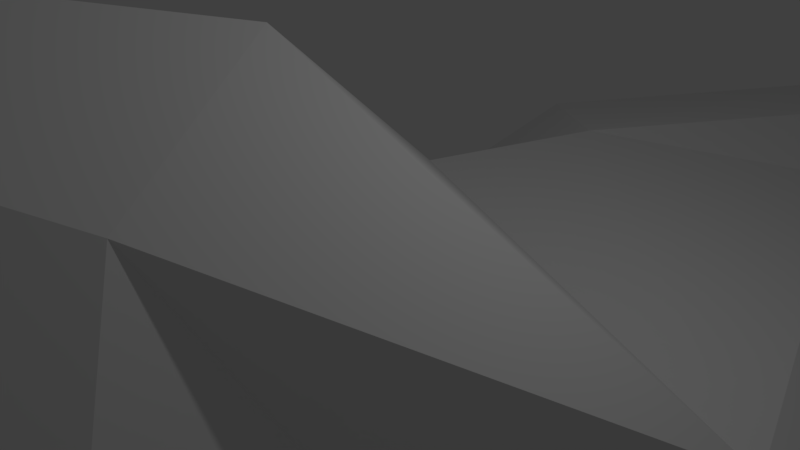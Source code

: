 # Source: doukutsu.blend  (saved by Blender 2.79.0; exported with 4.5.12 LTS)
import bpy
from mathutils import Matrix  # noqa: F401  (used for matrix-valued properties, if any)

bpy.ops.wm.read_factory_settings(use_empty=True)
scene = bpy.context.scene
scene.name = 'Scene'

# ---- collections
col_collection_1 = bpy.data.collections.new('Collection 1'); scene.collection.children.link(col_collection_1)

# ---- world
world_world = bpy.data.worlds.new('World'); scene.world = world_world
world_world.color = (0.05088, 0.05088, 0.05088)
world_world.use_sun_shadow = False
world_world.sun_shadow_jitter_overblur = 0.0
world_world.cycles.sampling_method = 'MANUAL'

# ---- cameras
cam_camera = bpy.data.cameras.new('Camera')
cam_camera.clip_end = 100.0
cam_camera.lens = 35.0
cam_camera.sensor_width = 32.0
cam_camera.sensor_height = 18.0
cam_camera.ortho_scale = 7.314
cam_camera.dof.focus_distance = 0.0
cam_camera.dof.aperture_fstop = 128.0

# ---- lights
light_lamp = bpy.data.lights.new('Lamp', 'POINT')
light_lamp.transmission_factor = 0.0
light_lamp.cutoff_distance = 30.0
light_lamp.energy = 100.0
light_lamp.shadow_buffer_clip_start = 1.001
light_lamp.shadow_soft_size = 0.1
light_lamp.shadow_maximum_resolution = 0.006
light_lamp.use_absolute_resolution = True

# ---- meshes
me_cube_001 = bpy.data.meshes.new('Cube.001')
me_cube_001.from_pydata([(-1.005, -3.849, 5.856), (-0.07006, -2.646, 5.239), (-0.4062, -2.273, 4.778), (-0.08134, -3.414, 5.196), (-0.583, -3.802, 6.322), (-0.7607, -3.476, 5.059), (-0.4418, -4.103, 5.562), (-0.6268, -4.363, 6.057), (-0.4513, -2.688, 5.341), (-0.7143, -2.966, 4.87), (-0.5262, -2.961, 5.466), (-0.2326, -3.466, 5.9), (0.08977, -1.895, 4.335), (-1.057, -3.458, 5.43), (-0.4115, -3.178, 5.868), (-0.08531, -2.135, 4.064), (-0.6392, -2.553, 5.244), (-0.1076, -3.701, 5.691), (-0.3616, -2.122, 5.063), (-0.8003, -2.932, 5.183), (-0.5062, -2.91, 4.58), (0.1755, -2.658, 4.086), (-0.857, -3.515, 6.06), (0.09862, -1.652, 4.698), (0.3534, -2.112, 4.735), (-0.6228, -2.489, 5.024), (-0.2179, -2.484, 3.614), (-0.2825, -2.541, 4.358), (-0.002849, -2.363, 5.1), (0.2767, -3.511, 3.495), (0.5594, -2.23, 4.179), (-0.7015, -4.136, 5.563), (0.6016, -2.619, 3.733), (0.5271, -3.479, 3.731), (-0.1732, -2.437, 4.144), (0.5873, -3.433, 3.589), (0.4906, -2.703, 3.874), (1.382, -0.6382, 0.2604), (-1.389, -1.01, 0.8132), (0.4165, -0.8842, 0.9303), (-0.2204, -1.378, -0.9655), (-0.6917, -0.6355, -1.272), (1.169, 0.1454, 0.9628), (-0.506, -0.4076, -1.315), (-0.01213, -0.4861, -1.011), (-0.4063, -1.046, -0.3815), (0.2912, -1.434, -0.9442), (0.07047, -0.9786, -0.02275), (0.6166, -1.394, -0.9213), (0.3098, -1.386, -1.155), (-0.5217, -1.407, -1.122), (1.06, -1.102, -0.7442), (0.5671, -1.093, -0.4001), (-3.963, 0.2574, 0.7112), (0.8285, -0.7735, -1.187), (2.123, 0.4613, 1.219), (0.2111, -0.9493, 0.7666), (0.5075, -0.5421, -1.158), (1.147, -1.011, 0.5273), (-0.3109, -0.1484, -1.212), (1.464, -0.7817, 0.6266), (-3.727, 0.5476, 0.7392), (-1.25, -2.023, 1.838), (1.374, -0.5661, -0.4335), (-0.1175, 2.055, -0.1718), (1.441, 0.01829, 1.08), (1.281, -0.296, -1.087), (1.097, -0.5773, -0.03384), (-2.798, 0.1825, 0.6727), (0.5071, 0.2589, -1.439), (0.9089, -1.023, -0.2976), (1.056, 0.6267, 0.6311), (-3.651, 0.4449, 0.6374), (-1.022, 0.366, -0.9068), (1.262, -0.8081, 0.8002), (1.27, -0.7735, -0.6041), (-2.184, 0.7642, 0.7076), (-2.499, -0.2112, 0.9656), (-1.83, -0.3112, 0.8388), (-2.037, -0.2194, 0.6885), (1.024, -1.01, 0.9343), (-2.32, 0.08038, 0.5639), (-2.116, 0.4399, 0.4119), (-4.16, 0.2838, 0.7859), (-3.077, 0.5258, 0.8933), (0.412, 2.022, 0.6377), (2.717, 0.3962, 2.098), (2.306, -0.05568, 1.75), (-0.4766, -3.331, 3.339), (-1.024, -0.4031, 0.8678), (-0.109, -1.374, -1.164), (-0.004039, 3.18, 0.1538), (0.155, 1.724, 0.1673), (-1.209, -0.708, 0.938), (-2.423, -0.2117, 1.186), (0.9391, 1.432, 0.6957), (1.147, -0.04111, -1.454), (-1.071, -0.1087, 0.8706), (1.383, -0.5583, 1.012), (-0.4795, 0.9868, -1.224), (-0.7596, -1.734, 0.8007), (-2.358, 0.6301, 0.8994), (-1.352, -1.041, 0.6064), (-1.195, -1.763, 1.716), (-1.01, -1.972, 2.117), (-0.5189, -2.943, 2.459), (-0.8112, -1.437, 1.743), (0.8767, -1.286, 0.1037), (1.889, 0.128, 1.449), (-4.364, 0.4444, 0.72), (-0.9936, -3.555, 2.94), (-0.69, -1.891, 2.036), (-0.6193, -0.2297, 0.9829), (1.83, -0.6051, 0.46), (-0.8678, -1.276, 1.584), (-1.158, -2.472, 2.434), (-0.7088, -2.921, 2.146), (-1.089, -0.7977, 1.242), (2.086, -0.4415, 0.6105), (0.9454, -1.161, -1.022), (1.114, 1.261, -1.376), (2.767, 0.3488, 1.713), (1.856, -0.4553, 1.215), (-1.616, -1.415, 0.9185), (0.133, -3.28, 3.221), (-1.34, -2.907, 2.769), (-0.3525, -3.372, 3.144), (-4.217, 0.459, 0.6247), (-0.3692, -0.2147, 1.003), (-1.692, -1.527, 1.13), (-1.318, -1.084, 1.188), (-0.3754, -0.9894, 1.378), (1.398, -0.2202, -0.3857), (-1.953, -0.127, 0.5174), (-2.178, -0.2294, 0.9523), (-0.4278, -2.812, 2.508), (-0.6686, -1.456, 0.3721), (0.9395, -0.2395, -1.411), (-1.256, -1.183, 0.4519), (1.303, -0.06898, -0.6771), (-0.3752, -3.027, 3.492), (-0.5162, -0.8646, 1.347), (-3.78, 0.1721, 1.033), (-4.032, 0.5776, 0.6728), (-1.184, -3.277, 2.958), (2.836, 0.2001, 1.99), (-3.245, 0.4493, 0.6503), (-2.072, 0.2265, 0.4279), (-0.7388, -3.527, 3.175), (-2.932, -0.04259, 0.8696), (2.4, -0.2054, 1.599), (-0.9917, -3.163, 2.456), (-0.6573, -2.925, 3.037), (-0.08664, -2.679, 3.363), (-2.77, -0.2101, 1.342), (-3.277, -0.0296, 1.042), (-2.98, 0.4363, 1.114), (-3.094, 0.01485, 1.392), (1.099, 0.394, 0.1348), (2.628, 0.0434, 1.514), (1.011, 0.2804, -0.2235), (-0.2591, 1.216, -0.8052), (-0.1997, -2.859, 2.809), (-4.156, 0.5171, 0.7853), (-2.426, 0.5523, 0.7523), (-1.543, -0.5094, 0.9094), (-0.6872, -2.789, 2.741), (1.033, -0.5428, 1.034), (-0.04134, -3.0, 2.755), (1.261, -0.03808, -0.007778), (0.9427, 1.34, -1.197), (1.006, 0.7973, -0.443), (1.081, 0.3052, -1.265), (2.597, 0.5394, 1.756), (-0.8805, -3.206, 3.146), (-1.178, -2.054, 1.288), (2.314, -0.04889, 0.9508), (1.97, 0.4315, 1.387), (2.892, 0.451, 2.095), (-0.9751, -3.431, 2.732), (-0.1548, -3.388, 3.346), (0.2505, -3.068, 3.242), (0.3222, -2.488, 3.685), (-0.3967, -2.769, 3.369), (0.2402, -2.908, 3.915), (0.1949, -2.872, 3.259), (-0.3275, -2.615, 3.64), (0.6657, -2.83, 3.571), (0.6968, -3.187, 3.661), (-2.615, 0.5361, 1.017), (0.5017, -2.205, 4.434), (0.1167, -2.77, 5.142), (-0.1537, -1.927, 4.319), (-0.275, -1.939, 5.04), (-0.1267, -1.638, 4.658), (-1.633, -1.724, 1.021), (-0.4036, -3.116, 4.752), (0.1214, -2.339, 4.824), (-2.245, 0.6101, 1.07), (0.4572, -1.936, 4.612), (0.09231, -3.143, 5.419), (-0.009044, -2.549, 4.772), (-0.2534, -2.47, 3.907), (-0.04517, -2.525, 4.346), (-0.1972, -2.308, 4.137), (0.1489, -3.14, 5.19), (-0.2517, -2.659, 4.436), (-0.08821, -2.079, 5.068), (-0.2085, 0.8789, -1.402), (0.942, 0.5127, -1.338), (0.7193, 1.131, -1.564), (0.7869, 0.6739, -1.508), (0.8749, 0.9901, -0.3057), (1.306, -0.007358, -1.169), (0.343, 0.9841, -0.4949), (0.07689, -0.2762, -1.057), (0.999, -0.7333, -1.116), (-0.97, -0.1688, -1.08), (-0.9764, -0.5835, -1.003), (0.2413, 0.9564, -1.526), (0.01706, 0.4431, -1.275), (-0.4312, 2.273, 0.4432), (-0.2488, 2.344, -0.1984), (-0.7023, 4.215, -0.197), (-0.0191, 2.491, -0.05758), (-2.523, -0.05441, 0.7191), (-0.3131, 2.629, -0.1565), (-0.4347, 2.55, -0.04976), (-0.8934, 3.64, -0.2752), (-1.262, 3.917, -0.2788), (-0.3064, 3.982, 0.006543), (-1.347, 4.011, -0.4054), (-0.4862, 3.826, -0.01518), (0.2113, 2.634, 0.2596), (-0.529, 2.214, -0.2192), (0.282, 2.246, 0.4028), (-0.5042, 3.199, -0.1253), (0.1352, 3.091, 0.01545), (-0.4034, 2.624, 0.1427), (-0.3326, 3.007, -0.1405), (0.2293, 2.578, 0.4369), (-1.713, 0.008641, 0.3181), (0.07414, 3.525, -0.2134), (-1.022, 4.249, -0.2257), (-1.297, 4.193, -0.3558), (-2.877, 0.3687, 0.6726), (-3.636, 0.2936, 0.6433), (0.1, 2.762, 0.4169), (0.135, 3.185, 0.1178), (-0.3164, 3.897, -0.1464), (-0.43, 3.269, 0.04375), (-2.859, 0.04315, 1.486), (-0.04484, 2.983, -0.1569), (-0.0008797, 3.765, -0.003654), (-0.4524, 3.628, -0.2691), (0.1338, 3.593, -0.1461), (-0.9996, 3.67, -0.1904), (-0.4192, 3.034, -0.01468), (-0.1982, 2.932, 0.2181), (-3.053, -0.08992, 1.36), (-0.7459, 3.435, -0.1199), (-3.648, 0.4978, 0.9179), (-1.629, -1.824, 1.282), (-3.598, 0.5377, 0.7), (-2.343, 0.4382, 0.6066), (1.201, -0.5768, -0.8499), (-0.1637, -0.4587, 1.046), (-2.815, 0.4928, 0.7519), (-2.067, 0.557, 1.15), (-3.405, 0.07323, 1.217), (-4.046, 0.3268, 0.9619), (-3.608, 0.3163, 1.107), (-2.82, -0.1431, 1.48), (-2.369, 0.1945, 1.366), (-2.632, 0.28, 1.359), (-1.354, 0.8776, -0.1718), (-0.3628, 1.808, -0.4477), (0.1017, 2.207, 0.812), (0.2796, 1.167, -0.1104), (-0.6428, 1.509, 0.9426), (-0.8542, -2.591, 2.487), (-2.047, 0.8399, 0.832), (-0.8605, -2.846, 2.016), (0.9717, 1.026, 0.02907), (-1.479, -0.6677, 0.6878), (-1.169, -1.007, 0.1016), (-1.208, 0.4527, -0.1339), (-1.141, 1.236, 0.4761), (-0.6738, 1.146, -0.771), (-1.799, -0.1021, 1.032), (-0.06084, 1.14, -0.7344), (-1.997, 0.7724, 0.3874), (2.232, -0.4045, 1.168), (-1.701, -0.2712, 0.9667), (-1.703, -0.2873, 0.5174), (-1.247, -0.6313, 0.2159), (-1.562, -1.614, 1.339), (-1.424, -0.3391, 0.9583), (-1.779, -0.3561, 0.7198), (-1.398, -3.032, 2.661), (-1.313, -0.6471, 0.8784), (-0.832, -1.052, -0.2682), (-0.576, -2.753, 2.332), (-1.746, 0.4314, 0.1618), (-0.3732, -1.676, 1.557), (-0.6901, -2.351, 2.227), (-0.4888, -1.581, 0.6175), (-1.286, -2.51, 2.08), (-0.528, -2.417, 1.976), (-0.6613, -2.079, 1.197), (-1.249, 0.3784, 1.043), (-2.095, -0.03415, 1.198), (-0.4981, -2.083, 1.33), (-0.3931, -2.002, 1.487), (-1.175, -2.215, 1.574), (-1.202, -0.06694, -0.1047), (-0.4201, 1.922, 0.6251), (-0.6404, -2.653, 1.806), (-0.2185, 2.374, 0.5977), (-1.33, -2.027, 1.617), (-0.965, -2.314, 1.464), (-1.152, -2.916, 2.275), (-1.332, -2.533, 2.395), (-1.11, -1.334, 0.4298), (0.3448, 1.87, 1.031), (-1.264, -0.3454, 0.08934), (-1.042, 1.498, 0.2464), (-1.701, 1.138, 0.3767), (0.248, 1.144, -1.237), (-0.8214, 1.716, -0.09691), (-1.413, 1.229, 0.07381), (-0.6627, -1.604, 1.849), (-1.364, 0.7041, 1.043), (0.789, 1.5, 0.4776), (0.1018, -1.065, 0.2698), (-0.2282, -1.502, 1.191), (-0.7294, 0.959, 0.9896), (-0.778, -1.162, -0.6636), (0.7529, 1.604, 0.9609), (-0.05614, 1.523, -0.4039), (-0.9867, -1.079, -1.039), (-0.9293, 0.7199, -1.016), (-0.2743, -1.422, 0.6307), (0.9081, 0.4282, 0.9913), (0.5804, 1.314, 1.15), (-0.4718, -1.328, 1.634), (1.373, 0.254, 0.3053), (1.912, -0.1823, 0.3425), (1.89, 0.1032, 0.5193), (1.256, -0.322, -0.02813), (1.327, 0.3547, 0.732), (0.8001, -1.33, 0.671), (1.159, 1.113, -1.026), (0.5567, -1.364, 0.3336), (-0.9442, 0.9216, -0.9217), (-0.04476, -0.9852, 1.077), (-1.077, 0.8017, -0.6682), (0.09849, -0.2579, 0.9167), (-1.054, -0.05346, -0.6604), (-1.028, 0.4208, -0.3349), (-0.4937, -1.314, -1.228), (-0.3646, -0.6638, -1.241), (-0.62, 0.4696, -1.297), (0.08316, -0.9412, -0.393), (-0.6924, 0.1165, 0.9422), (0.09466, -0.9473, 0.9402), (0.2471, 0.5478, 0.9522), (1.057, 0.3856, -0.9426), (-0.1981, 1.105, -1.229), (0.8099, 1.311, 1.107), (-0.9944, -0.9513, -0.3389), (1.067, 1.041, 0.915)], [], [(205, 201, 191), (20, 196, 9), (32, 30, 36), (19, 8, 16), (197, 201, 203), (9, 5, 13), (3, 196, 205), (9, 19, 25), (6, 17, 7), (196, 206, 201), (3, 200, 11), (6, 196, 3), (203, 190, 197), (17, 11, 4), (31, 0, 13), (5, 6, 31), (11, 200, 14), (200, 191, 1), (19, 10, 8), (196, 5, 9), (31, 7, 0), (196, 20, 206), (31, 13, 5), (12, 15, 192), (124, 35, 29), (14, 200, 10), (205, 200, 3), (4, 0, 7), (23, 207, 199), (13, 0, 22), (4, 22, 0), (33, 35, 188), (3, 11, 17), (124, 29, 180), (207, 23, 193), (36, 30, 190), (185, 181, 168), (25, 16, 18), (182, 26, 15), (19, 22, 10), (3, 17, 6), (196, 6, 5), (14, 4, 11), (6, 7, 31), (201, 205, 196), (33, 180, 29), (200, 1, 8), (166, 162, 135), (26, 153, 183), (22, 14, 10), (184, 36, 21), (7, 17, 4), (12, 23, 30), (199, 30, 23), (19, 13, 22), (10, 200, 8), (182, 12, 30), (26, 202, 15), (9, 13, 19), (182, 30, 32), (190, 203, 21), (192, 194, 12), (4, 14, 22), (33, 188, 36), (32, 188, 187), (124, 180, 126), (190, 199, 24), (184, 33, 36), (26, 182, 153), (151, 105, 179), (162, 166, 152), (162, 185, 168), (151, 282, 116), (21, 36, 190), (32, 187, 182), (151, 299, 321), (144, 125, 299), (35, 187, 188), (168, 126, 179), (148, 110, 126), (126, 180, 88), (35, 181, 187), (110, 179, 126), (305, 280, 302), (151, 116, 105), (32, 36, 188), (105, 116, 302), (33, 184, 180), (105, 168, 179), (151, 321, 282), (126, 88, 148), (181, 124, 168), (35, 124, 181), (162, 153, 185), (187, 181, 185), (171, 212, 283), (8, 28, 207), (369, 344, 371), (343, 357, 39), (60, 74, 58), (60, 58, 37), (351, 80, 39), (80, 74, 167), (47, 52, 334), (290, 339, 278), (366, 357, 343), (41, 218, 217), (58, 67, 37), (112, 97, 89), (94, 311, 272), (334, 353, 351), (42, 343, 167), (337, 363, 45), (301, 337, 45), (44, 90, 361), (240, 248, 247), (370, 337, 301), (361, 360, 41), (344, 366, 343), (314, 62, 319), (80, 167, 39), (44, 361, 59), (218, 340, 370), (28, 197, 207), (337, 40, 363), (50, 40, 337), (332, 336, 287), (218, 41, 340), (234, 222, 276), (332, 287, 281), (57, 44, 215), (85, 324, 338), (90, 46, 40), (57, 90, 44), (47, 363, 52), (100, 306, 309), (316, 221, 329), (67, 107, 70), (128, 141, 266), (46, 48, 52), (70, 52, 48), (337, 340, 50), (51, 48, 119), (338, 95, 333), (360, 340, 41), (217, 362, 43), (40, 50, 90), (52, 363, 40), (46, 49, 48), (360, 361, 90), (143, 72, 127), (214, 278, 283), (149, 246, 68), (261, 271, 156), (127, 72, 246), (52, 40, 46), (289, 78, 293), (138, 102, 295), (357, 366, 364), (142, 269, 271), (85, 338, 333), (61, 84, 263), (107, 353, 52), (267, 84, 189), (59, 215, 44), (175, 320, 314), (51, 75, 70), (198, 268, 281), (156, 274, 189), (316, 326, 279), (119, 48, 49), (208, 220, 59), (72, 61, 263), (142, 155, 269), (144, 110, 148), (245, 68, 246), (156, 189, 84), (71, 350, 346), (262, 175, 314), (64, 92, 339), (101, 267, 189), (147, 133, 81), (62, 307, 322), (154, 259, 155), (38, 123, 129), (77, 79, 134), (82, 303, 147), (246, 149, 53), (78, 134, 79), (271, 261, 163), (218, 370, 217), (81, 133, 225), (43, 41, 217), (270, 109, 83), (126, 168, 124), (146, 245, 246), (271, 269, 157), (277, 279, 324), (92, 64, 235), (162, 168, 135), (68, 225, 149), (270, 163, 109), (263, 267, 146), (94, 154, 77), (219, 210, 211), (42, 71, 343), (96, 213, 66), (149, 155, 53), (160, 71, 158), (72, 146, 246), (75, 216, 265), (67, 58, 107), (294, 79, 133), (34, 21, 203), (187, 185, 182), (106, 345, 141), (83, 109, 127), (195, 100, 175), (103, 106, 114), (79, 77, 225), (283, 71, 160), (2, 9, 25), (352, 171, 367), (195, 123, 323), (157, 259, 272), (175, 262, 195), (276, 222, 64), (114, 130, 103), (278, 333, 283), (155, 83, 53), (104, 62, 322), (104, 322, 115), (172, 209, 367), (264, 76, 291), (42, 98, 65), (106, 331, 345), (123, 38, 102), (279, 277, 316), (143, 127, 163), (112, 114, 141), (100, 320, 175), (329, 234, 288), (123, 102, 138), (284, 102, 38), (137, 57, 215), (18, 207, 193), (62, 314, 307), (117, 114, 112), (293, 165, 297), (309, 306, 312), (294, 133, 241), (147, 241, 133), (351, 56, 334), (295, 284, 325), (323, 123, 138), (198, 274, 268), (283, 160, 171), (49, 90, 54), (165, 300, 297), (143, 261, 61), (72, 263, 146), (147, 303, 241), (127, 246, 53), (117, 93, 130), (97, 112, 364), (38, 300, 284), (296, 129, 262), (129, 195, 262), (70, 75, 67), (130, 114, 117), (89, 300, 93), (93, 112, 89), (93, 300, 38), (114, 106, 141), (78, 79, 298), (216, 119, 54), (281, 76, 101), (74, 80, 58), (319, 103, 296), (251, 273, 274), (360, 90, 50), (68, 81, 225), (157, 269, 259), (129, 123, 195), (264, 81, 68), (72, 143, 61), (189, 198, 101), (155, 77, 154), (96, 69, 209), (361, 43, 59), (267, 245, 146), (155, 149, 77), (163, 127, 109), (284, 294, 325), (90, 49, 46), (267, 101, 164), (84, 267, 263), (366, 336, 364), (296, 103, 130), (369, 95, 338), (69, 211, 209), (96, 216, 137), (290, 278, 214), (42, 350, 71), (235, 240, 85), (221, 238, 329), (156, 251, 274), (329, 326, 316), (202, 186, 140), (329, 238, 227), (144, 148, 174), (202, 140, 184), (194, 23, 12), (140, 180, 184), (234, 276, 288), (106, 103, 104), (93, 117, 112), (130, 93, 38), (183, 152, 174), (183, 174, 140), (148, 140, 174), (35, 33, 29), (367, 209, 120), (119, 49, 54), (18, 193, 194), (324, 369, 338), (202, 184, 21), (259, 154, 272), (53, 83, 127), (43, 361, 41), (183, 140, 186), (30, 199, 190), (251, 272, 273), (140, 88, 180), (265, 216, 66), (333, 95, 283), (15, 204, 192), (39, 357, 365), (2, 25, 18), (344, 324, 279), (92, 278, 339), (34, 202, 21), (70, 107, 52), (60, 37, 113), (290, 368, 161), (200, 205, 191), (197, 190, 24), (371, 71, 283), (268, 274, 273), (18, 8, 207), (207, 24, 199), (202, 34, 204), (16, 8, 18), (333, 278, 92), (2, 18, 194), (341, 362, 73), (8, 1, 28), (28, 201, 197), (142, 270, 83), (48, 51, 70), (112, 128, 364), (354, 288, 99), (192, 204, 27), (19, 16, 25), (369, 371, 95), (206, 20, 27), (2, 192, 27), (24, 207, 197), (328, 170, 210), (262, 319, 296), (71, 346, 158), (234, 227, 226), (202, 204, 15), (20, 9, 27), (324, 240, 277), (194, 193, 23), (42, 65, 350), (1, 191, 28), (57, 137, 54), (206, 27, 203), (201, 28, 191), (92, 85, 333), (27, 34, 203), (99, 368, 208), (27, 9, 2), (201, 206, 203), (34, 27, 204), (324, 344, 369), (192, 2, 194), (64, 339, 276), (85, 240, 324), (223, 254, 231), (283, 95, 371), (235, 233, 240), (240, 247, 277), (227, 234, 329), (171, 352, 212), (276, 339, 161), (318, 277, 247), (283, 212, 214), (219, 220, 208), (277, 318, 316), (368, 290, 328), (288, 368, 99), (99, 208, 362), (99, 341, 354), (141, 345, 131), (172, 367, 213), (216, 96, 66), (120, 211, 210), (368, 328, 219), (212, 170, 214), (213, 139, 66), (56, 351, 39), (43, 362, 59), (99, 362, 341), (209, 211, 120), (137, 216, 54), (137, 215, 69), (161, 368, 288), (69, 96, 137), (219, 69, 220), (213, 367, 139), (92, 235, 85), (239, 226, 257), (316, 318, 221), (224, 235, 64), (82, 81, 264), (247, 258, 318), (239, 242, 252), (318, 258, 238), (222, 234, 226), (238, 221, 318), (224, 222, 252), (284, 300, 165), (294, 298, 79), (237, 242, 255), (250, 236, 257), (233, 235, 237), (91, 258, 247), (223, 243, 230), (228, 254, 236), (242, 239, 254), (248, 91, 247), (252, 226, 239), (235, 224, 237), (224, 252, 237), (248, 233, 237), (222, 224, 64), (134, 289, 311), (325, 294, 241), (259, 269, 155), (253, 255, 230), (248, 240, 233), (222, 226, 252), (254, 249, 242), (256, 231, 228), (236, 239, 257), (260, 228, 236), (253, 248, 255), (229, 243, 244), (284, 78, 298), (119, 216, 51), (90, 57, 54), (227, 257, 226), (229, 231, 256), (136, 100, 323), (232, 248, 253), (230, 232, 253), (243, 256, 232), (165, 78, 284), (260, 236, 250), (255, 242, 249), (284, 295, 102), (237, 252, 242), (260, 256, 228), (251, 271, 157), (232, 250, 248), (243, 229, 256), (248, 237, 255), (232, 256, 250), (78, 289, 134), (254, 223, 249), (154, 94, 272), (243, 232, 230), (244, 231, 229), (103, 319, 62), (228, 231, 254), (231, 244, 223), (238, 257, 227), (250, 258, 91), (267, 164, 264), (94, 134, 311), (250, 256, 260), (258, 257, 238), (230, 255, 249), (250, 91, 248), (270, 271, 163), (258, 250, 257), (244, 243, 223), (223, 230, 249), (239, 236, 254), (281, 101, 198), (51, 216, 75), (264, 291, 82), (103, 62, 104), (76, 264, 164), (84, 61, 261), (149, 225, 77), (274, 198, 189), (271, 270, 142), (79, 225, 133), (293, 78, 165), (155, 142, 83), (141, 128, 112), (67, 75, 63), (94, 77, 134), (245, 264, 68), (323, 138, 285), (251, 157, 272), (296, 130, 129), (101, 76, 164), (156, 84, 261), (156, 271, 251), (261, 143, 163), (320, 100, 309), (38, 129, 130), (340, 360, 50), (245, 267, 264), (195, 323, 100), (81, 82, 147), (215, 59, 220), (212, 120, 170), (214, 170, 328), (211, 69, 219), (120, 210, 170), (69, 215, 220), (209, 172, 96), (212, 352, 120), (208, 59, 362), (150, 292, 159), (135, 168, 105), (214, 328, 290), (125, 166, 280), (317, 302, 116), (139, 367, 160), (115, 125, 280), (183, 162, 152), (210, 219, 328), (73, 362, 217), (150, 159, 145), (308, 305, 302), (219, 208, 368), (12, 182, 15), (153, 182, 185), (186, 202, 26), (87, 122, 150), (183, 186, 26), (174, 125, 144), (302, 280, 135), (317, 116, 282), (302, 317, 308), (153, 162, 183), (152, 166, 125), (166, 135, 280), (322, 125, 115), (367, 120, 352), (148, 88, 140), (302, 135, 105), (174, 152, 125), (104, 280, 305), (280, 104, 115), (108, 122, 87), (108, 65, 98), (63, 66, 132), (138, 295, 285), (104, 111, 106), (213, 96, 172), (297, 300, 89), (169, 348, 347), (177, 173, 55), (350, 177, 55), (139, 160, 132), (317, 320, 309), (169, 160, 158), (67, 349, 37), (292, 113, 118), (108, 98, 122), (118, 347, 176), (108, 87, 86), (262, 314, 319), (348, 173, 121), (346, 169, 158), (295, 370, 285), (178, 121, 173), (159, 118, 176), (106, 111, 331), (282, 321, 320), (343, 71, 371), (367, 171, 160), (150, 145, 87), (58, 80, 351), (66, 139, 132), (122, 60, 292), (179, 299, 151), (299, 110, 144), (100, 136, 306), (285, 301, 323), (306, 342, 312), (346, 55, 348), (299, 179, 110), (42, 167, 98), (98, 74, 60), (178, 173, 86), (108, 86, 177), (178, 86, 145), (150, 122, 292), (136, 301, 306), (63, 75, 265), (122, 98, 60), (348, 169, 346), (349, 67, 63), (121, 159, 176), (145, 86, 87), (307, 314, 320), (347, 348, 176), (301, 136, 323), (349, 169, 347), (125, 322, 299), (159, 292, 118), (173, 348, 55), (160, 169, 132), (349, 347, 37), (145, 159, 121), (111, 305, 308), (349, 63, 132), (107, 58, 351), (65, 108, 177), (177, 86, 173), (118, 113, 347), (121, 176, 348), (65, 177, 350), (292, 60, 113), (66, 63, 265), (55, 346, 350), (298, 294, 284), (145, 121, 178), (353, 107, 351), (307, 299, 322), (282, 320, 317), (304, 313, 335), (312, 317, 309), (313, 317, 312), (293, 310, 289), (317, 313, 308), (104, 305, 111), (297, 89, 97), (313, 312, 335), (331, 308, 304), (308, 331, 111), (311, 289, 310), (313, 304, 308), (331, 304, 345), (320, 321, 307), (321, 299, 307), (297, 97, 310), (310, 293, 297), (315, 325, 241), (311, 273, 272), (332, 273, 310), (327, 330, 291), (312, 342, 335), (295, 315, 358), (285, 370, 301), (329, 356, 330), (315, 295, 325), (364, 310, 97), (241, 286, 315), (288, 356, 329), (311, 310, 273), (286, 303, 359), (273, 332, 268), (303, 286, 241), (161, 339, 290), (82, 291, 303), (327, 287, 330), (310, 364, 332), (344, 336, 366), (356, 359, 275), (329, 330, 326), (291, 76, 281), (336, 332, 364), (326, 330, 287), (371, 344, 343), (169, 349, 132), (279, 326, 287), (364, 128, 357), (303, 291, 275), (358, 359, 73), (358, 315, 359), (279, 336, 344), (98, 167, 74), (39, 167, 343), (276, 161, 288), (275, 359, 303), (275, 291, 330), (327, 291, 281), (113, 37, 347), (330, 356, 275), (287, 336, 279), (354, 356, 288), (268, 332, 281), (327, 281, 287), (47, 342, 306), (47, 45, 363), (335, 345, 304), (131, 345, 355), (334, 52, 353), (39, 365, 56), (342, 365, 335), (335, 355, 345), (355, 266, 131), (357, 128, 266), (334, 342, 47), (266, 355, 365), (335, 365, 355), (334, 365, 342), (266, 365, 357), (356, 341, 73), (337, 370, 340), (356, 73, 359), (354, 341, 356), (45, 47, 306), (217, 370, 358), (73, 217, 358), (301, 45, 306), (358, 370, 295), (286, 359, 315), (56, 365, 334), (141, 131, 266)])
me_cube_001.use_remesh_preserve_volume = False
me_cube_001.use_remesh_preserve_attributes = False
me_cube_001.use_mirror_vertex_groups = False
me_cube_001.update()

# ---- objects
ob_cube = bpy.data.objects.new('Cube', me_cube_001)
ob_lamp = bpy.data.objects.new('Lamp', light_lamp)
ob_camera = bpy.data.objects.new('Camera', cam_camera)

# ---- transforms, parenting, visibility, modifiers, constraints
ob_cube.location = (4.175, 50.67, -38.39)
ob_cube.rotation_euler = (0.4001, -0.0, 0.0)
ob_cube.scale = (9.986, 9.986, 9.986)
ob_cube.lineart.crease_threshold = 0.0
ob_lamp.location = (4.076, 1.005, 5.904)
ob_lamp.rotation_euler = (0.6503, 0.05522, 1.866)
ob_lamp.lock_rotations_4d = False
ob_lamp.empty_display_type = 'ARROWS'
ob_lamp.color = (0.0, 0.0, 0.0, 0.0)
ob_lamp.lineart.crease_threshold = 0.0
ob_camera.location = (7.481, -6.508, 5.344)
ob_camera.rotation_euler = (1.109, 0.0, 0.8149)
ob_camera.lock_rotations_4d = False
ob_camera.empty_display_type = 'ARROWS'
ob_camera.color = (0.0, 0.0, 0.0, 0.0)
ob_camera.display_type = 'WIRE'
ob_camera.lineart.crease_threshold = 0.0

# ---- collection membership
col_collection_1.objects.link(ob_cube)
col_collection_1.objects.link(ob_lamp)
col_collection_1.objects.link(ob_camera)

# ---- scene / render settings (as saved in the file)
scene.camera = ob_camera
scene.frame_start = 1; scene.frame_end = 250; scene.frame_set(1)
scene.render.engine = 'BLENDER_EEVEE_NEXT'
scene.render.resolution_percentage = 50
scene.render.dither_intensity = 0.0
scene.cycles.use_denoising = False
scene.cycles.samples = 128
scene.cycles.sampling_pattern = 'TABULATED_SOBOL'
scene.cycles.use_adaptive_sampling = False
scene.cycles.use_light_tree = False
scene.cycles.blur_glossy = 0.0
scene.cycles.sample_clamp_indirect = 0.0
scene.view_settings.view_transform = 'Standard'
bpy.context.view_layer.update()
